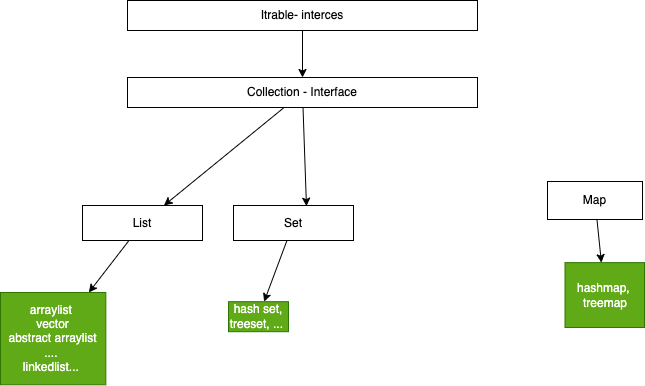

The diagram above was exported from draw.io. Its source (the exported page's mxGraphModel, read from the mxfile embedded in the PNG):
<mxGraphModel dx="1788" dy="1452" grid="0" gridSize="10" guides="1" tooltips="1" connect="1" arrows="1" fold="1" page="0" pageScale="1" pageWidth="827" pageHeight="1169" math="0" shadow="0">
  <root>
    <mxCell id="0" />
    <mxCell id="1" parent="0" />
    <mxCell id="4" style="edgeStyle=none;html=1;entryX=0.5;entryY=0;entryDx=0;entryDy=0;" edge="1" parent="1" source="2" target="3">
      <mxGeometry relative="1" as="geometry" />
    </mxCell>
    <mxCell id="2" value="Itrable- interces" style="rounded=0;whiteSpace=wrap;html=1;" vertex="1" parent="1">
      <mxGeometry x="-489" y="-561" width="350" height="30" as="geometry" />
    </mxCell>
    <mxCell id="5" style="edgeStyle=none;html=1;" edge="1" parent="1" source="3" target="6">
      <mxGeometry relative="1" as="geometry">
        <mxPoint x="-455.33125813802076" y="-344.66666666666674" as="targetPoint" />
      </mxGeometry>
    </mxCell>
    <mxCell id="8" style="edgeStyle=none;html=1;entryX=0.608;entryY=0.019;entryDx=0;entryDy=0;entryPerimeter=0;" edge="1" parent="1" source="3" target="7">
      <mxGeometry relative="1" as="geometry" />
    </mxCell>
    <mxCell id="3" value="Collection - Interface" style="rounded=0;whiteSpace=wrap;html=1;" vertex="1" parent="1">
      <mxGeometry x="-489" y="-484" width="350" height="30" as="geometry" />
    </mxCell>
    <mxCell id="10" style="edgeStyle=none;html=1;" edge="1" parent="1" source="6" target="11">
      <mxGeometry relative="1" as="geometry">
        <mxPoint x="-529.3312581380208" y="-243.33333333333326" as="targetPoint" />
      </mxGeometry>
    </mxCell>
    <mxCell id="6" value="List" style="rounded=0;whiteSpace=wrap;html=1;" vertex="1" parent="1">
      <mxGeometry x="-534" y="-356" width="120" height="35" as="geometry" />
    </mxCell>
    <mxCell id="13" style="edgeStyle=none;html=1;" edge="1" parent="1" source="7" target="14">
      <mxGeometry relative="1" as="geometry">
        <mxPoint x="-357.9979248046875" y="-244.79996744791674" as="targetPoint" />
      </mxGeometry>
    </mxCell>
    <mxCell id="7" value="Set" style="rounded=0;whiteSpace=wrap;html=1;" vertex="1" parent="1">
      <mxGeometry x="-383" y="-356" width="120" height="35" as="geometry" />
    </mxCell>
    <mxCell id="15" style="edgeStyle=none;html=1;" edge="1" parent="1" source="9" target="16">
      <mxGeometry relative="1" as="geometry">
        <mxPoint x="-21.5" y="-283.86661783854174" as="targetPoint" />
      </mxGeometry>
    </mxCell>
    <mxCell id="9" value="Map" style="rounded=0;whiteSpace=wrap;html=1;" vertex="1" parent="1">
      <mxGeometry x="-69" y="-380" width="95" height="38" as="geometry" />
    </mxCell>
    <mxCell id="11" value="arraylist&amp;nbsp;&lt;br&gt;vector&lt;br&gt;abstract arraylist ....&amp;nbsp;&lt;br&gt;linkedlist...&amp;nbsp;" style="text;html=1;strokeColor=#2D7600;fillColor=#60a917;align=center;verticalAlign=middle;whiteSpace=wrap;rounded=0;fontColor=#ffffff;" vertex="1" parent="1">
      <mxGeometry x="-616" y="-269" width="105.33" height="92.33" as="geometry" />
    </mxCell>
    <mxCell id="14" value="hash set, treeset, ...&amp;nbsp;" style="text;html=1;strokeColor=#2D7600;fillColor=#60a917;align=center;verticalAlign=middle;whiteSpace=wrap;rounded=0;fontColor=#ffffff;" vertex="1" parent="1">
      <mxGeometry x="-387.9979248046875" y="-259.79996744791674" width="60" height="30" as="geometry" />
    </mxCell>
    <mxCell id="16" value="hashmap,&amp;nbsp;&lt;br&gt;treemap" style="text;html=1;strokeColor=#2D7600;fillColor=#60a917;align=center;verticalAlign=middle;whiteSpace=wrap;rounded=0;fontColor=#ffffff;" vertex="1" parent="1">
      <mxGeometry x="-51.5" y="-298.87" width="79.5" height="64.87" as="geometry" />
    </mxCell>
  </root>
</mxGraphModel>